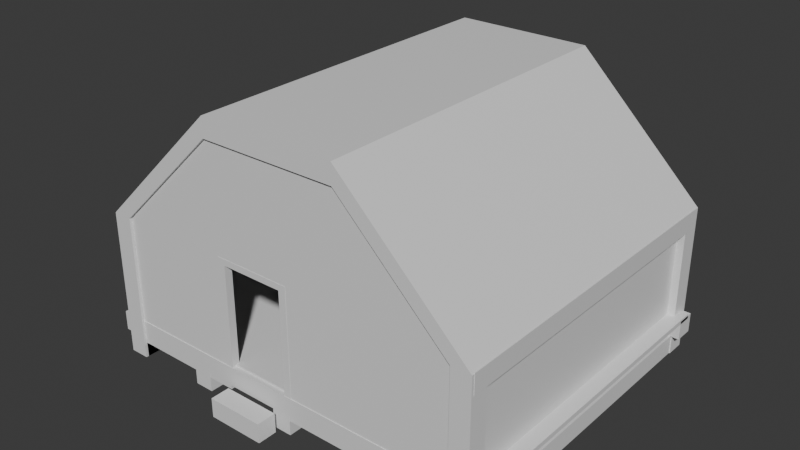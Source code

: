 # Source: Haus.blend  (saved by Blender 4.5.91; exported with 4.5.12 LTS)
import bpy
from mathutils import Matrix  # noqa: F401  (used for matrix-valued properties, if any)

bpy.ops.wm.read_factory_settings(use_empty=True)
scene = bpy.context.scene
scene.name = 'Scene'

# ---- collections
col_collection = bpy.data.collections.new('Collection'); scene.collection.children.link(col_collection)

# ---- materials (node trees are filled in below, after node groups)
mat_material = bpy.data.materials.new('Material')
mat_material.alpha_threshold = 0.0
mat_material.roughness = 0.5
mat_material.line_color = (0.0, 0.0, 0.0, 1.0)

# ---- material node trees
mat_material.use_nodes = True; mat_material.node_tree.nodes.clear()
_N = mat_material.node_tree.nodes; _L = mat_material.node_tree.links
n0 = _N.new('ShaderNodeOutputMaterial'); n0.name = 'Material Output'; n0.location = (200, 100)
n1 = _N.new('ShaderNodeBsdfPrincipled'); n1.name = 'Principled BSDF'; n1.location = (-200, 100)
n1.inputs[3].default_value = 1.45
_L.new(n1.outputs[0], n0.inputs[0])
n0.is_active_output = True

# ---- world
world_world = bpy.data.worlds.new('World'); scene.world = world_world
world_world.use_nodes = True; world_world.node_tree.nodes.clear()
_N = world_world.node_tree.nodes; _L = world_world.node_tree.links
n0 = _N.new('ShaderNodeOutputWorld'); n0.name = 'World Output'; n0.location = (200, 100)
n1 = _N.new('ShaderNodeBackground'); n1.name = 'Background'; n1.location = (-200, 100)
n1.inputs[0].default_value = (0.05088, 0.05088, 0.05088, 1.0)
_L.new(n1.outputs[0], n0.inputs[0])
n0.is_active_output = True
world_world.color = (0.05088, 0.05088, 0.05088)
world_world.sun_shadow_jitter_overblur = 0.0

# ---- meshes
me_cube_014 = bpy.data.meshes.new('Cube.014')
me_cube_014.from_pydata([(1.0, 0.4625, 1.0), (1.0, 0.4625, -1.0), (1.0, -1.0, 1.0), (1.0, -1.0, -1.0), (-1.0, 0.4625, 1.0), (-1.0, 0.4625, -1.0), (-1.0, -1.0, 1.0), (-1.0, -1.0, -1.0), (0.9041, -0.8062, -33.8), (0.9041, -1.0, -33.8), (0.9041, -0.8062, 0.7166), (0.9041, -1.0, 0.7166), (-1.052, -0.8062, -33.8), (-1.052, -1.0, -33.8), (-1.052, -0.8062, 0.7166), (-1.052, -1.0, 0.7166), (-37.72, -0.8062, -33.79), (-37.72, -1.0, -33.79), (-37.72, -0.8062, 0.7209), (-37.72, -1.0, 0.7209), (-39.71, -0.8062, -33.79), (-39.71, -1.0, -33.79), (-39.71, -0.8062, 0.7209), (-39.71, -1.0, 0.7209), (-40.52, -0.6113, -1.228), (-40.52, -0.8054, -1.228), (1.792, -0.6113, -1.228), (1.792, -0.8054, -1.228), (-40.52, -0.6113, 0.7716), (-40.52, -0.8054, 0.7716), (1.792, -0.6113, 0.7716), (1.792, -0.8054, 0.7716), (-40.52, -0.6113, -33.94), (-40.52, -0.8054, -33.94), (1.792, -0.6113, -33.94), (1.792, -0.8054, -33.94), (-40.52, -0.6113, -31.94), (-40.52, -0.8054, -31.94), (1.792, -0.6113, -31.94), (1.792, -0.8054, -31.94), (0.226, 0.4463, -33.8), (0.226, -0.8553, -33.8), (0.226, 0.4463, 0.7166), (0.226, -0.8553, 0.7166), (-0.374, 0.4463, -33.8), (-0.374, -0.8553, -33.8), (-0.374, 0.4463, 0.7166), (-0.374, -0.8553, 0.7166), (-38.42, 0.4463, -33.79), (-38.42, -0.8553, -33.79), (-38.42, 0.4463, 0.7209), (-38.42, -0.8553, 0.7209), (-39.02, 0.4463, -33.79), (-39.02, -0.8553, -33.79), (-39.02, 0.4463, 0.7209), (-39.02, -0.8553, 0.7209), (-8.216, -0.8062, -33.8), (-8.216, -1.0, -33.8), (-8.216, -0.8062, 0.7166), (-8.216, -1.0, 0.7166), (-10.22, -0.8062, -33.8), (-10.22, -1.0, -33.8), (-10.22, -0.8062, 0.7166), (-10.22, -1.0, 0.7166), (-28.61, -0.8062, -33.8), (-28.61, -1.0, -33.8), (-28.61, -0.8062, 0.7166), (-28.61, -1.0, 0.7166), (-30.61, -0.8062, -33.8), (-30.61, -1.0, -33.8), (-30.61, -0.8062, 0.7166), (-30.61, -1.0, 0.7166), (-18.39, -0.8062, -33.8), (-18.39, -1.0, -33.8), (-18.39, -0.8062, 0.7166), (-18.39, -1.0, 0.7166), (-20.39, -0.8062, -33.8), (-20.39, -1.0, -33.8), (-20.39, -0.8062, 0.7166), (-20.39, -1.0, 0.7166), (-39.1, 0.4463, -33.83), (-39.1, -0.8553, -33.83), (0.1291, 0.4463, -33.83), (0.1291, -0.8553, -33.83), (-39.1, 0.4463, -33.23), (-39.1, -0.8553, -33.23), (0.1291, 0.4463, -33.23), (0.1291, -0.8553, -33.23), (-38.61, 0.4494, 0.1046), (-38.61, -0.8522, 0.1046), (-25.76, 0.4494, 0.1046), (-25.76, -0.8522, 0.1046), (-38.61, 0.4494, 0.7046), (-38.61, -0.8522, 0.7046), (-25.76, 0.4494, 0.7046), (-25.76, -0.8522, 0.7046), (-18.51, 0.4494, 0.1046), (-18.51, -0.8522, 0.1046), (0.03162, 0.4494, 0.1046), (0.03162, -0.8522, 0.1046), (-18.51, 0.4494, 0.7046), (-18.51, -0.8522, 0.7046), (0.03162, 0.4494, 0.7046), (0.03162, -0.8522, 0.7046), (-40.52, -0.5913, -33.41), (-40.52, -0.6398, -33.41), (1.792, -0.5913, -33.41), (1.792, -0.6398, -33.41), (-40.52, -0.5913, 0.3143), (-40.52, -0.6398, 0.3143), (1.792, -0.5913, 0.3143), (1.792, -0.6398, 0.3143), (-37.72, 0.4625, 1.0), (-37.72, 0.4625, -1.0), (-37.72, -1.0, 1.0), (-37.72, -1.0, -1.0), (-39.72, 0.4625, 1.0), (-39.72, 0.4625, -1.0), (-39.72, -1.0, 1.0), (-39.72, -1.0, -1.0), (-37.72, 0.4625, -32.12), (-37.72, 0.4625, -34.12), (-37.72, -1.0, -32.12), (-37.72, -1.0, -34.12), (-39.72, 0.4625, -32.12), (-39.72, 0.4625, -34.12), (-39.72, -1.0, -32.12), (-39.72, -1.0, -34.12), (1.0, 0.4625, -32.12), (1.0, 0.4625, -34.12), (1.0, -1.0, -32.12), (1.0, -1.0, -34.12), (-1.0, 0.4625, -32.12), (-1.0, 0.4625, -34.12), (-1.0, -1.0, -32.12), (-1.0, -1.0, -34.12), (-12.26, 1.713, -1.0), (-12.26, 1.519, -1.0), (-12.26, 1.713, 1.0), (-12.26, 1.519, 1.0), (-26.39, 1.519, -1.0), (-26.39, 1.713, -1.0), (-26.39, 1.519, 1.0), (-26.39, 1.713, 1.0), (-26.39, 1.519, -34.12), (-26.39, 1.713, -34.12), (-26.39, 1.519, -32.12), (-26.39, 1.713, -32.12), (-12.26, 1.713, -34.12), (-12.26, 1.519, -34.12), (-12.26, 1.713, -32.12), (-12.26, 1.519, -32.12), (1.034, 0.4683, -33.8), (1.034, 0.2742, -33.8), (1.034, 0.4683, 0.7166), (1.034, 0.2742, 0.7166), (-0.9342, 0.4683, -33.8), (-0.9342, 0.2742, -33.8), (-0.9342, 0.4683, 0.7166), (-0.9342, 0.2742, 0.7166), (-37.84, 0.4683, -33.79), (-37.84, 0.2742, -33.79), (-37.84, 0.4683, 0.7209), (-37.84, 0.2742, 0.7209), (-39.84, 0.4683, -33.79), (-39.84, 0.2742, -33.79), (-39.84, 0.4683, 0.7209), (-39.84, 0.2742, 0.7209), (-21.7, 1.577, 0.1046), (-21.7, 1.577, 0.7046), (-26.36, 1.577, 0.1046), (-26.36, 1.577, 0.7046), (-12.35, 1.577, 0.1046), (-12.35, 1.577, 0.7046), (-19.08, 1.577, 0.1046), (-19.08, 1.577, 0.7046), (-12.0, 1.582, -33.83), (-12.0, 1.582, -33.23), (-26.98, 1.582, -33.83), (-26.98, 1.582, -33.23), (-25.51, -0.8003, 1.294), (-25.51, -0.9943, 1.294), (-19.62, -0.8003, 1.294), (-19.62, -0.9943, 1.294), (-25.51, -0.8003, 3.294), (-25.51, -0.9943, 3.294), (-19.62, -0.8003, 3.294), (-19.62, -0.9943, 3.294), (-25.34, 0.4045, -0.0564), (-26.12, 0.4045, -0.0564), (-25.34, -0.6113, -0.0564), (-26.12, -0.6113, -0.0564), (-25.34, 0.4045, 0.726), (-26.12, 0.4045, 0.726), (-25.34, -0.6113, 0.726), (-26.12, -0.6113, 0.726), (-18.08, 0.4045, -0.0564), (-18.86, 0.4045, -0.0564), (-18.08, -0.6113, -0.0564), (-18.86, -0.6113, -0.0564), (-18.08, 0.4045, 0.726), (-18.86, 0.4045, 0.726), (-18.08, -0.6113, 0.726), (-18.86, -0.6113, 0.726), (-26.12, 0.4657, -0.0564), (-26.12, 0.4657, 0.726), (-25.34, 0.4657, -0.0564), (-25.34, 0.4657, 0.726), (-18.86, 0.4657, -0.0564), (-18.86, 0.4657, 0.726), (-18.08, 0.4657, -0.0564), (-18.08, 0.4657, 0.726)], [], [(0, 4, 6, 2), (3, 2, 6, 7), (7, 6, 4, 5), (5, 1, 3, 7), (1, 0, 2, 3), (117, 116, 143, 141), (8, 12, 14, 10), (11, 10, 14, 15), (15, 14, 12, 13), (13, 9, 11, 15), (9, 8, 10, 11), (13, 12, 8, 9), (16, 20, 22, 18), (19, 18, 22, 23), (23, 22, 20, 21), (21, 17, 19, 23), (17, 16, 18, 19), (21, 20, 16, 17), (24, 28, 30, 26), (27, 26, 30, 31), (31, 30, 28, 29), (29, 25, 27, 31), (25, 24, 26, 27), (29, 28, 24, 25), (32, 36, 38, 34), (35, 34, 38, 39), (39, 38, 36, 37), (37, 33, 35, 39), (33, 32, 34, 35), (37, 36, 32, 33), (40, 44, 46, 42), (43, 42, 46, 47), (47, 46, 44, 45), (45, 41, 43, 47), (41, 40, 42, 43), (45, 44, 40, 41), (48, 52, 54, 50), (51, 50, 54, 55), (55, 54, 52, 53), (53, 49, 51, 55), (49, 48, 50, 51), (53, 52, 48, 49), (56, 60, 62, 58), (59, 58, 62, 63), (63, 62, 60, 61), (61, 57, 59, 63), (57, 56, 58, 59), (61, 60, 56, 57), (64, 68, 70, 66), (67, 66, 70, 71), (71, 70, 68, 69), (69, 65, 67, 71), (65, 64, 66, 67), (69, 68, 64, 65), (72, 76, 78, 74), (75, 74, 78, 79), (79, 78, 76, 77), (77, 73, 75, 79), (73, 72, 74, 75), (77, 76, 72, 73), (86, 82, 176, 177), (83, 82, 86, 87), (87, 86, 84, 85), (85, 81, 83, 87), (81, 80, 82, 83), (85, 84, 80, 81), (90, 168, 174, 96), (91, 90, 94, 95), (95, 94, 92, 93), (93, 89, 91, 95), (89, 88, 90, 91), (93, 92, 88, 89), (88, 92, 171, 170), (99, 98, 102, 103), (103, 102, 100, 101), (101, 97, 99, 103), (97, 96, 98, 99), (101, 100, 96, 97), (104, 108, 110, 106), (107, 106, 110, 111), (111, 110, 108, 109), (109, 105, 107, 111), (105, 104, 106, 107), (109, 108, 104, 105), (112, 116, 118, 114), (115, 114, 118, 119), (119, 118, 116, 117), (117, 113, 115, 119), (113, 112, 114, 115), (4, 0, 138, 139), (120, 124, 126, 122), (123, 122, 126, 127), (127, 126, 124, 125), (125, 121, 123, 127), (121, 120, 122, 123), (146, 151, 137, 140), (128, 132, 134, 130), (131, 130, 134, 135), (135, 134, 132, 133), (133, 129, 131, 135), (129, 128, 130, 131), (0, 1, 136, 138), (143, 142, 139, 138), (141, 143, 138, 136), (120, 146, 140, 113), (149, 151, 146, 144), (121, 125, 145, 144), (120, 121, 144, 146), (133, 132, 151, 149), (124, 120, 113, 117), (5, 4, 139, 137), (147, 124, 117, 141), (112, 113, 140, 142), (125, 124, 147, 145), (116, 112, 142, 143), (129, 133, 149, 148), (150, 147, 141, 136), (128, 129, 148, 150), (142, 140, 137, 139), (128, 150, 136, 1), (150, 148, 145, 147), (148, 149, 144, 145), (152, 156, 158, 154), (155, 154, 158, 159), (159, 158, 156, 157), (157, 153, 155, 159), (153, 152, 154, 155), (157, 156, 152, 153), (160, 164, 166, 162), (163, 162, 166, 167), (167, 166, 164, 165), (165, 161, 163, 167), (161, 160, 162, 163), (165, 164, 160, 161), (151, 132, 5, 137), (132, 128, 1, 5), (100, 102, 173, 175), (170, 171, 169, 168), (174, 175, 173, 172), (169, 175, 174, 168), (98, 96, 174, 172), (100, 175, 169, 94), (92, 94, 169, 171), (90, 88, 170, 168), (102, 98, 172, 173), (178, 179, 177, 176), (84, 86, 177, 179), (82, 80, 178, 176), (80, 84, 179, 178), (180, 184, 186, 182), (183, 182, 186, 187), (187, 186, 184, 185), (185, 181, 183, 187), (181, 180, 182, 183), (185, 184, 180, 181), (90, 96, 100, 94), (188, 192, 194, 190), (191, 190, 194, 195), (195, 194, 192, 193), (193, 189, 191, 195), (189, 188, 190, 191), (188, 189, 204, 206), (196, 200, 202, 198), (199, 198, 202, 203), (203, 202, 200, 201), (201, 197, 199, 203), (197, 196, 198, 199), (209, 208, 206, 207), (205, 207, 206, 204), (209, 211, 210, 208), (200, 196, 210, 211), (193, 192, 207, 205), (196, 197, 208, 210), (189, 193, 205, 204), (201, 209, 207, 192), (201, 200, 211, 209), (208, 197, 188, 206), (197, 201, 192, 188)])
_uv = me_cube_014.uv_layers.new(name='UVMap')
_uv.uv.foreach_set('vector', [0.625, 0.5, 0.875, 0.5, 0.875, 0.75, 0.625, 0.75, 0.375, 0.75, 0.625, 0.75, 0.625, 1.0, 0.375, 1.0, 0.375, 0.0, 0.625, 0.0, 0.625, 0.25, 0.375, 0.25, 0.125, 0.5, 0.375, 0.5, 0.375, 0.75, 0.125, 0.75, 0.375, 0.5, 0.625, 0.5, 0.625, 0.75, 0.375, 0.75, 0.375, 0.25, 0.625, 0.25, 0.625, 0.25, 0.375, 0.25, 0.625, 0.5, 0.875, 0.5, 0.875, 0.75, 0.625, 0.75, 0.375, 0.75, 0.625, 0.75, 0.625, 1.0, 0.375, 1.0, 0.375, 0.0, 0.625, 0.0, 0.625, 0.25, 0.375, 0.25, 0.125, 0.5, 0.375, 0.5, 0.375, 0.75, 0.125, 0.75, 0.375, 0.5, 0.625, 0.5, 0.625, 0.75, 0.375, 0.75, 0.375, 0.25, 0.625, 0.25, 0.625, 0.5, 0.375, 0.5, 0.625, 0.5, 0.875, 0.5, 0.875, 0.75, 0.625, 0.75, 0.375, 0.75, 0.625, 0.75, 0.625, 1.0, 0.375, 1.0, 0.375, 0.0, 0.625, 0.0, 0.625, 0.25, 0.375, 0.25, 0.125, 0.5, 0.375, 0.5, 0.375, 0.75, 0.125, 0.75, 0.375, 0.5, 0.625, 0.5, 0.625, 0.75, 0.375, 0.75, 0.375, 0.25, 0.625, 0.25, 0.625, 0.5, 0.375, 0.5, 0.625, 0.5, 0.875, 0.5, 0.875, 0.75, 0.625, 0.75, 0.375, 0.75, 0.625, 0.75, 0.625, 1.0, 0.375, 1.0, 0.375, 0.0, 0.625, 0.0, 0.625, 0.25, 0.375, 0.25, 0.125, 0.5, 0.375, 0.5, 0.375, 0.75, 0.125, 0.75, 0.375, 0.5, 0.625, 0.5, 0.625, 0.75, 0.375, 0.75, 0.375, 0.25, 0.625, 0.25, 0.625, 0.5, 0.375, 0.5, 0.625, 0.5, 0.875, 0.5, 0.875, 0.75, 0.625, 0.75, 0.375, 0.75, 0.625, 0.75, 0.625, 1.0, 0.375, 1.0, 0.375, 0.0, 0.625, 0.0, 0.625, 0.25, 0.375, 0.25, 0.125, 0.5, 0.375, 0.5, 0.375, 0.75, 0.125, 0.75, 0.375, 0.5, 0.625, 0.5, 0.625, 0.75, 0.375, 0.75, 0.375, 0.25, 0.625, 0.25, 0.625, 0.5, 0.375, 0.5, 0.625, 0.5, 0.875, 0.5, 0.875, 0.75, 0.625, 0.75, 0.375, 0.75, 0.625, 0.75, 0.625, 1.0, 0.375, 1.0, 0.375, 0.0, 0.625, 0.0, 0.625, 0.25, 0.375, 0.25, 0.125, 0.5, 0.375, 0.5, 0.375, 0.75, 0.125, 0.75, 0.375, 0.5, 0.625, 0.5, 0.625, 0.75, 0.375, 0.75, 0.375, 0.25, 0.625, 0.25, 0.625, 0.5, 0.375, 0.5, 0.625, 0.5, 0.875, 0.5, 0.875, 0.75, 0.625, 0.75, 0.375, 0.75, 0.625, 0.75, 0.625, 1.0, 0.375, 1.0, 0.375, 0.0, 0.625, 0.0, 0.625, 0.25, 0.375, 0.25, 0.125, 0.5, 0.375, 0.5, 0.375, 0.75, 0.125, 0.75, 0.375, 0.5, 0.625, 0.5, 0.625, 0.75, 0.375, 0.75, 0.375, 0.25, 0.625, 0.25, 0.625, 0.5, 0.375, 0.5, 0.625, 0.5, 0.875, 0.5, 0.875, 0.75, 0.625, 0.75, 0.375, 0.75, 0.625, 0.75, 0.625, 1.0, 0.375, 1.0, 0.375, 0.0, 0.625, 0.0, 0.625, 0.25, 0.375, 0.25, 0.125, 0.5, 0.375, 0.5, 0.375, 0.75, 0.125, 0.75, 0.375, 0.5, 0.625, 0.5, 0.625, 0.75, 0.375, 0.75, 0.375, 0.25, 0.625, 0.25, 0.625, 0.5, 0.375, 0.5, 0.625, 0.5, 0.875, 0.5, 0.875, 0.75, 0.625, 0.75, 0.375, 0.75, 0.625, 0.75, 0.625, 1.0, 0.375, 1.0, 0.375, 0.0, 0.625, 0.0, 0.625, 0.25, 0.375, 0.25, 0.125, 0.5, 0.375, 0.5, 0.375, 0.75, 0.125, 0.75, 0.375, 0.5, 0.625, 0.5, 0.625, 0.75, 0.375, 0.75, 0.375, 0.25, 0.625, 0.25, 0.625, 0.5, 0.375, 0.5, 0.625, 0.5, 0.875, 0.5, 0.875, 0.75, 0.625, 0.75, 0.375, 0.75, 0.625, 0.75, 0.625, 1.0, 0.375, 1.0, 0.375, 0.0, 0.625, 0.0, 0.625, 0.25, 0.375, 0.25, 0.125, 0.5, 0.375, 0.5, 0.375, 0.75, 0.125, 0.75, 0.375, 0.5, 0.625, 0.5, 0.625, 0.75, 0.375, 0.75, 0.375, 0.25, 0.625, 0.25, 0.625, 0.5, 0.375, 0.5, 0.625, 1.0, 0.625, 0.75, 0.625, 0.75, 0.625, 1.0, 0.375, 0.75, 0.625, 0.75, 0.625, 1.0, 0.375, 1.0, 0.375, 0.0, 0.625, 0.0, 0.625, 0.25, 0.375, 0.25, 0.125, 0.5, 0.375, 0.5, 0.375, 0.75, 0.125, 0.75, 0.375, 0.5, 0.625, 0.5, 0.625, 0.75, 0.375, 0.75, 0.375, 0.25, 0.625, 0.25, 0.625, 0.5, 0.375, 0.5, 0.0, 0.0, 0.0, 0.0, 0.0, 0.0, 0.0, 0.0, 0.375, 0.75, 0.625, 0.75, 0.625, 1.0, 0.375, 1.0, 0.375, 0.0, 0.625, 0.0, 0.625, 0.25, 0.375, 0.25, 0.125, 0.5, 0.375, 0.5, 0.375, 0.75, 0.125, 0.75, 0.375, 0.5, 0.625, 0.5, 0.625, 0.75, 0.375, 0.75, 0.375, 0.25, 0.625, 0.25, 0.625, 0.5, 0.375, 0.5, 0.625, 0.5, 0.625, 0.25, 0.625, 0.25, 0.625, 0.5, 0.375, 0.75, 0.625, 0.75, 0.625, 1.0, 0.375, 1.0, 0.375, 0.0, 0.625, 0.0, 0.625, 0.25, 0.375, 0.25, 0.125, 0.5, 0.375, 0.5, 0.375, 0.75, 0.125, 0.75, 0.375, 0.5, 0.625, 0.5, 0.625, 0.75, 0.375, 0.75, 0.375, 0.25, 0.625, 0.25, 0.625, 0.5, 0.375, 0.5, 0.625, 0.5, 0.875, 0.5, 0.875, 0.75, 0.625, 0.75, 0.375, 0.75, 0.625, 0.75, 0.625, 1.0, 0.375, 1.0, 0.375, 0.0, 0.625, 0.0, 0.625, 0.25, 0.375, 0.25, 0.125, 0.5, 0.375, 0.5, 0.375, 0.75, 0.125, 0.75, 0.375, 0.5, 0.625, 0.5, 0.625, 0.75, 0.375, 0.75, 0.375, 0.25, 0.625, 0.25, 0.625, 0.5, 0.375, 0.5, 0.625, 0.5, 0.875, 0.5, 0.875, 0.75, 0.625, 0.75, 0.375, 0.75, 0.625, 0.75, 0.625, 1.0, 0.375, 1.0, 0.375, 0.0, 0.625, 0.0, 0.625, 0.25, 0.375, 0.25, 0.125, 0.5, 0.375, 0.5, 0.375, 0.75, 0.125, 0.75, 0.375, 0.5, 0.625, 0.5, 0.625, 0.75, 0.375, 0.75, 0.875, 0.5, 0.625, 0.5, 0.625, 0.5, 0.875, 0.5, 0.625, 0.5, 0.875, 0.5, 0.875, 0.75, 0.625, 0.75, 0.375, 0.75, 0.625, 0.75, 0.625, 1.0, 0.375, 1.0, 0.375, 0.0, 0.625, 0.0, 0.625, 0.25, 0.375, 0.25, 0.125, 0.5, 0.375, 0.5, 0.375, 0.75, 0.125, 0.75, 0.375, 0.5, 0.625, 0.5, 0.625, 0.75, 0.375, 0.75, 0.625, 0.5, 0.625, 0.25, 0.375, 0.25, 0.375, 0.5, 0.625, 0.5, 0.875, 0.5, 0.875, 0.75, 0.625, 0.75, 0.375, 0.75, 0.625, 0.75, 0.625, 1.0, 0.375, 1.0, 0.375, 0.0, 0.625, 0.0, 0.625, 0.25, 0.375, 0.25, 0.125, 0.5, 0.375, 0.5, 0.375, 0.75, 0.125, 0.75, 0.375, 0.5, 0.625, 0.5, 0.625, 0.75, 0.375, 0.75, 0.625, 0.5, 0.375, 0.5, 0.375, 0.5, 0.625, 0.5, 0.875, 0.5, 0.625, 0.5, 0.875, 0.5, 0.625, 0.5, 0.375, 0.25, 0.625, 0.25, 0.625, 0.5, 0.375, 0.5, 0.625, 0.5, 0.625, 0.5, 0.375, 0.5, 0.375, 0.5, 0.375, 0.25, 0.625, 0.25, 0.625, 0.5, 0.375, 0.5, 0.375, 0.5, 0.125, 0.5, 0.125, 0.5, 0.375, 0.5, 0.625, 0.5, 0.375, 0.5, 0.375, 0.5, 0.625, 0.5, 0.375, 0.25, 0.625, 0.25, 0.625, 0.25, 0.375, 0.25, 0.875, 0.5, 0.625, 0.5, 0.375, 0.5, 0.125, 0.5, 0.375, 0.25, 0.625, 0.25, 0.625, 0.25, 0.375, 0.25, 0.625, 0.25, 0.625, 0.25, 0.375, 0.25, 0.375, 0.25, 0.625, 0.5, 0.375, 0.5, 0.375, 0.5, 0.625, 0.5, 0.375, 0.25, 0.625, 0.25, 0.625, 0.25, 0.375, 0.25, 0.875, 0.5, 0.625, 0.5, 0.625, 0.5, 0.875, 0.5, 0.375, 0.5, 0.125, 0.5, 0.125, 0.5, 0.375, 0.5, 0.625, 0.5, 0.625, 0.25, 0.375, 0.25, 0.375, 0.5, 0.625, 0.5, 0.375, 0.5, 0.375, 0.5, 0.625, 0.5, 0.625, 0.5, 0.375, 0.5, 0.375, 0.25, 0.625, 0.25, 0.625, 0.5, 0.625, 0.5, 0.375, 0.5, 0.375, 0.5, 0.625, 0.5, 0.375, 0.5, 0.375, 0.25, 0.625, 0.25, 0.375, 0.5, 0.125, 0.5, 0.375, 0.5, 0.125, 0.5, 0.625, 0.5, 0.875, 0.5, 0.875, 0.75, 0.625, 0.75, 0.375, 0.75, 0.625, 0.75, 0.625, 1.0, 0.375, 1.0, 0.375, 0.0, 0.625, 0.0, 0.625, 0.25, 0.375, 0.25, 0.125, 0.5, 0.375, 0.5, 0.375, 0.75, 0.125, 0.75, 0.375, 0.5, 0.625, 0.5, 0.625, 0.75, 0.375, 0.75, 0.375, 0.25, 0.625, 0.25, 0.625, 0.5, 0.375, 0.5, 0.625, 0.5, 0.875, 0.5, 0.875, 0.75, 0.625, 0.75, 0.375, 0.75, 0.625, 0.75, 0.625, 1.0, 0.375, 1.0, 0.375, 0.0, 0.625, 0.0, 0.625, 0.25, 0.375, 0.25, 0.125, 0.5, 0.375, 0.5, 0.375, 0.75, 0.125, 0.75, 0.375, 0.5, 0.625, 0.5, 0.625, 0.75, 0.375, 0.75, 0.375, 0.25, 0.625, 0.25, 0.625, 0.5, 0.375, 0.5, 0.625, 0.25, 0.625, 0.25, 0.375, 0.25, 0.375, 0.25, 0.875, 0.5, 0.625, 0.5, 0.375, 0.5, 0.125, 0.5, 0.625, 0.25, 0.625, 0.0, 0.625, 0.0, 0.625, 0.25, 0.625, 0.5, 0.875, 0.5, 0.875, 0.75, 0.625, 0.75, 0.625, 0.5, 0.875, 0.5, 0.875, 0.75, 0.625, 0.75, 0.875, 0.75, 0.875, 0.5, 0.625, 0.5, 0.625, 0.75, 0.625, 0.75, 0.625, 0.5, 0.625, 0.5, 0.625, 0.75, 0.0, 0.0, 0.0, 0.0, 0.0, 0.0, 0.0, 0.0, 0.625, 0.25, 0.625, 0.0, 0.625, 0.0, 0.625, 0.25, 0.625, 0.75, 0.625, 0.5, 0.625, 0.5, 0.625, 0.75, 0.625, 1.0, 0.625, 0.75, 0.625, 0.75, 0.625, 1.0, 0.625, 0.5, 0.875, 0.5, 0.875, 0.75, 0.625, 0.75, 0.625, 0.25, 0.625, 0.0, 0.625, 0.0, 0.625, 0.25, 0.625, 0.75, 0.625, 0.5, 0.625, 0.5, 0.625, 0.75, 0.625, 0.5, 0.625, 0.25, 0.625, 0.25, 0.625, 0.5, 0.625, 0.5, 0.875, 0.5, 0.875, 0.75, 0.625, 0.75, 0.375, 0.75, 0.625, 0.75, 0.625, 1.0, 0.375, 1.0, 0.375, 0.0, 0.625, 0.0, 0.625, 0.25, 0.375, 0.25, 0.125, 0.5, 0.375, 0.5, 0.375, 0.75, 0.125, 0.75, 0.375, 0.5, 0.625, 0.5, 0.625, 0.75, 0.375, 0.75, 0.375, 0.25, 0.625, 0.25, 0.625, 0.5, 0.375, 0.5, 0.0, 0.0, 0.0, 0.0, 0.625, 0.25, 0.0, 0.0, 0.625, 0.5, 0.875, 0.5, 0.875, 0.75, 0.625, 0.75, 0.375, 0.75, 0.625, 0.75, 0.625, 1.0, 0.375, 1.0, 0.375, 0.0, 0.625, 0.0, 0.625, 0.25, 0.375, 0.25, 0.125, 0.5, 0.375, 0.5, 0.375, 0.75, 0.125, 0.75, 0.375, 0.5, 0.625, 0.5, 0.625, 0.75, 0.375, 0.75, 0.625, 0.5, 0.375, 0.5, 0.375, 0.5, 0.625, 0.5, 0.625, 0.5, 0.875, 0.5, 0.875, 0.75, 0.625, 0.75, 0.375, 0.75, 0.625, 0.75, 0.625, 1.0, 0.375, 1.0, 0.375, 0.0, 0.625, 0.0, 0.625, 0.25, 0.375, 0.25, 0.125, 0.5, 0.375, 0.5, 0.375, 0.75, 0.125, 0.75, 0.375, 0.5, 0.625, 0.5, 0.625, 0.75, 0.375, 0.75, 0.375, 0.25, 0.375, 0.5, 0.625, 0.5, 0.625, 0.25, 0.375, 0.25, 0.625, 0.25, 0.625, 0.5, 0.375, 0.5, 0.375, 0.25, 0.625, 0.25, 0.625, 0.5, 0.375, 0.5, 0.875, 0.5, 0.625, 0.5, 0.625, 0.5, 0.875, 0.5, 0.375, 0.25, 0.625, 0.25, 0.625, 0.25, 0.375, 0.25, 0.625, 0.5, 0.375, 0.5, 0.375, 0.5, 0.625, 0.5, 0.375, 0.5, 0.125, 0.5, 0.125, 0.5, 0.375, 0.5, 0.375, 0.25, 0.375, 0.25, 0.625, 0.25, 0.625, 0.25, 0.375, 0.25, 0.625, 0.25, 0.625, 0.25, 0.375, 0.25, 0.375, 0.5, 0.375, 0.5, 0.625, 0.5, 0.625, 0.5, 0.375, 0.5, 0.125, 0.5, 0.875, 0.5, 0.625, 0.5])
me_cube_014.materials.append(mat_material)
me_cube_014.use_mirror_vertex_groups = False
me_cube_014.update()

# ---- objects
ob_cube_014 = bpy.data.objects.new('Cube.014', me_cube_014)

# ---- transforms, parenting, visibility, modifiers, constraints
ob_cube_014.location = (6.379, -5.427, 3.054)
ob_cube_014.rotation_euler = (1.571, -0.0, 0.0)
ob_cube_014.scale = (0.3281, 3.381, 0.3281)
ob_cube_014.lock_rotations_4d = False
ob_cube_014.empty_display_type = 'ARROWS'
ob_cube_014.lineart.crease_threshold = 0.0

# ---- collection membership
col_collection.objects.link(ob_cube_014)

# ---- scene / render settings (as saved in the file)
scene.frame_start = 1; scene.frame_end = 250; scene.frame_set(1)
scene.render.engine = 'BLENDER_EEVEE_NEXT'
bpy.context.view_layer.update()

# ---- added for rendering (the .blend has no active camera and no usable light): camera, sun
cam_auto = bpy.data.cameras.new('AutoCamera')
cam_auto.lens = 50.0
cam_auto.sensor_width = 36.0
cam_auto.clip_end = 1000.0
ob_auto_camera = bpy.data.objects.new('AutoCamera', cam_auto)
scene.collection.objects.link(ob_auto_camera)
ob_auto_camera.location = (19.1557, -23.3257, 19.5621)
ob_auto_camera.rotation_euler = (1.09748, -7.21219e-08, 0.694738)
scene.camera = ob_auto_camera
light_auto_sun = bpy.data.lights.new('AutoSun', 'SUN')
light_auto_sun.energy = 3.0
light_auto_sun.angle = 0.0523599
ob_auto_sun = bpy.data.objects.new('AutoSun', light_auto_sun)
scene.collection.objects.link(ob_auto_sun)
ob_auto_sun.rotation_euler = (0.872665, 0.174533, 0.523599)
bpy.context.view_layer.update()
